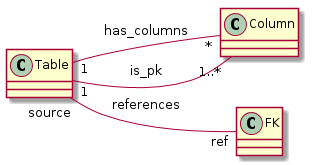

The diagram above was rendered by PlantUML. Its source (embedded in the PNG):
@startuml
skinparam backgroundColor white
left to right direction

class Table
class Column
class FK

Table "1"--"*" Column: has_columns
Table "1"--"1..*" Column: is_pk
Table "source"--"ref" FK: references

@enduml